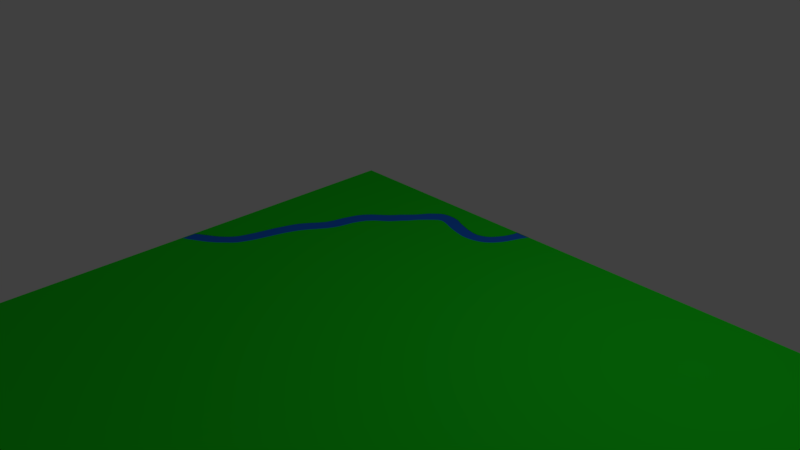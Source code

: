 # Source: Terreno.blend  (saved by Blender 2.78.0; exported with 4.5.12 LTS)
import bpy
from mathutils import Matrix  # noqa: F401  (used for matrix-valued properties, if any)

bpy.ops.wm.read_factory_settings(use_empty=True)
scene = bpy.context.scene
scene.name = 'Scene'

# ---- collections
col_collection_1 = bpy.data.collections.new('Collection 1'); scene.collection.children.link(col_collection_1)

# ---- materials (node trees are filled in below, after node groups)
mat_grama = bpy.data.materials.new('Grama')
mat_grama.alpha_threshold = 0.0
mat_grama.use_transparent_shadow = False
mat_grama.diffuse_color = (0.01245, 0.8, 0.01559, 1.0)
mat_grama.roughness = 0.5
mat_agua = bpy.data.materials.new('Agua')
mat_agua.alpha_threshold = 0.0
mat_agua.use_transparent_shadow = False
mat_agua.diffuse_color = (0.01691, 0.1598, 0.8, 1.0)
mat_agua.roughness = 0.5

# ---- material node trees

# ---- world
world_world = bpy.data.worlds.new('World'); scene.world = world_world
world_world.color = (0.05088, 0.05088, 0.05088)
world_world.use_sun_shadow = False
world_world.sun_shadow_jitter_overblur = 0.0
world_world.cycles.sampling_method = 'MANUAL'

# ---- cameras
cam_camera = bpy.data.cameras.new('Camera')
cam_camera.clip_end = 100.0
cam_camera.lens = 35.0
cam_camera.sensor_width = 32.0
cam_camera.sensor_height = 18.0
cam_camera.ortho_scale = 7.314
cam_camera.dof.focus_distance = 0.0
cam_camera.dof.aperture_fstop = 128.0

# ---- lights
light_lamp = bpy.data.lights.new('Lamp', 'POINT')
light_lamp.transmission_factor = 0.0
light_lamp.cutoff_distance = 30.0
light_lamp.energy = 100.0
light_lamp.shadow_buffer_clip_start = 1.001
light_lamp.shadow_soft_size = 0.1
light_lamp.shadow_maximum_resolution = 0.006
light_lamp.use_absolute_resolution = True

# ---- meshes
me_plane_001 = bpy.data.meshes.new('Plane.001')
me_plane_001.from_pydata([(0.07178, 0.2132, 6.148), (9.597, 0.2132, 6.148), (0.07178, 0.2132, -2.104), (9.597, 0.2132, -2.104), (2.587, 0.2055, -1.677), (2.695, 0.2055, -1.655), (2.783, 0.2055, -1.652), (2.981, 0.2055, -1.78), (3.018, 0.2055, -1.837), (3.059, 0.2055, -1.905), (3.09, 0.2055, -1.984), (3.305, 0.2055, -2.067), (3.271, 0.2055, -1.994), (3.237, 0.2055, -1.912), (3.198, 0.2055, -1.81), (3.161, 0.2055, -1.736), (3.113, 0.2055, -1.663), (3.084, 0.2055, -1.626), (3.046, 0.2055, -1.589), (3.003, 0.2055, -1.553), (2.657, 0.2055, -1.471), (2.552, 0.2055, -1.492), (2.049, 0.2055, -1.554), (2.014, 0.2055, -1.516), (1.977, 0.2055, -1.479), (1.937, 0.2055, -1.436), (1.896, 0.2055, -1.388), (1.857, 0.2055, -1.34), (1.83, 0.2055, -1.295), (1.802, 0.2055, -1.254), (1.768, 0.2055, -1.218), (1.736, 0.2055, -1.178), (1.696, 0.2055, -1.125), (1.658, 0.2055, -1.075), (1.622, 0.2055, -1.038), (1.581, 0.2055, -1.001), (1.537, 0.2055, -0.9644), (1.491, 0.2055, -0.9277), (1.448, 0.2055, -0.8786), (1.398, 0.2055, -0.8174), (1.356, 0.2055, -0.7274), (1.32, 0.2055, -0.6336), (1.301, 0.2055, -0.5365), (1.278, 0.2055, -0.4394), (1.244, 0.2055, -0.3486), (1.206, 0.2055, -0.277), (1.17, 0.2055, -0.2197), (1.136, 0.2055, -0.1695), (1.102, 0.2055, -0.119), (1.07, 0.2055, -0.07131), (1.029, 0.2055, -0.00877), (0.9878, 0.2055, 0.06474), (0.9571, 0.2055, 0.1383), (0.9145, 0.2055, 0.2485), (0.8818, 0.2055, 0.3588), (0.8365, 0.2055, 0.5258), (0.8017, 0.2055, 0.6528), (0.7727, 0.2055, 0.733), (0.7265, 0.2055, 0.8414), (0.7004, 0.2055, 0.892), (0.658, 0.2055, 0.9469), (0.6214, 0.2055, 0.9836), (0.5847, 0.2055, 1.02), (0.5481, 0.2055, 1.057), (0.5115, 0.2055, 1.094), (0.4748, 0.2055, 1.123), (0.4187, 0.2055, 1.167), (0.3649, 0.2055, 1.204), (0.3021, 0.2055, 1.241), (0.2383, 0.2055, 1.278), (0.1817, 0.2055, 1.314), (0.1084, 0.2055, 1.351), (3.113, 0.2055, -2.057), (2.835, 0.2055, -1.484), (2.409, 0.2055, -1.53), (2.468, 0.2055, -1.514), (2.093, 0.2055, -1.591), (0.07178, 0.2055, 1.37), (0.07178, 0.2055, 1.167), (0.3649, 0.2055, 0.977), (1.336, 0.2055, -1.059), (2.943, 0.2055, -1.735), (2.845, 0.2055, -1.674), (2.893, 0.2055, -1.697), (2.95, 0.2055, -1.523), (2.895, 0.2055, -1.502), (2.729, 0.2055, -1.47), (2.784, 0.2055, -1.476), (2.395, 0.2055, -1.742), (2.31, 0.2055, -1.781), (2.228, 0.2055, -1.595), (2.27, 0.2055, -1.796), (0.07178, 0.2132, 1.167), (3.333, 0.2055, -2.104), (1.255, 0.2055, -0.9754), (1.218, 0.2055, -0.9277), (1.173, 0.2055, -0.8542), (3.113, 0.2055, -2.104), (2.28, 0.2055, -1.578), (2.227, 0.2055, -1.802), (2.101, 0.2055, -1.808), (2.176, 0.2055, -1.81), (2.142, 0.2055, -1.609), (2.18, 0.2055, -1.607), (3.333, 0.2132, -2.104), (3.113, 0.2132, -2.104), (0.4015, 0.2055, 0.9469), (0.4382, 0.2055, 0.9111), (0.4748, 0.2055, 0.8734), (0.5153, 0.2055, 0.8204), (0.5481, 0.2055, 0.7631), (0.5866, 0.2055, 0.6605), (0.6214, 0.2055, 0.5426), (0.658, 0.2055, 0.3955), (0.6947, 0.2055, 0.2485), (0.7313, 0.2055, 0.1383), (0.7679, 0.2055, 0.02799), (0.8074, 0.2055, -0.06259), (0.8412, 0.2055, -0.119), (0.8655, 0.2055, -0.1558), (0.8953, 0.2055, -0.1967), (0.9333, 0.2055, -0.2471), (1.012, 0.2055, -0.3601), (0.9713, 0.2055, -0.2973), (1.037, 0.2055, -0.405), (1.069, 0.2055, -0.4965), (1.088, 0.2055, -0.5903), (1.107, 0.2055, -0.6649), (1.134, 0.2055, -0.7439), (1.373, 0.2055, -1.091), (1.414, 0.2055, -1.129), (1.454, 0.2055, -1.165), (1.49, 0.2055, -1.199), (1.52, 0.2055, -1.235), (1.553, 0.2055, -1.277), (1.586, 0.2055, -1.321), (1.624, 0.2055, -1.362), (1.662, 0.2055, -1.401), (1.703, 0.2055, -1.448), (1.748, 0.2055, -1.504), (1.799, 0.2055, -1.582), (1.844, 0.2055, -1.649), (1.893, 0.2055, -1.697), (1.933, 0.2055, -1.735), (1.977, 0.2055, -1.772), (2.025, 0.2055, -1.795), (2.48, 0.2055, -1.713), (0.1084, 0.2132, 1.351), (0.1189, 0.2132, 1.134), (0.1817, 0.2132, 1.314), (0.1817, 0.2132, 1.094), (0.2383, 0.2132, 1.278), (0.2445, 0.2132, 1.055), (0.3021, 0.2132, 1.241), (0.304, 0.2132, 1.02), (0.3649, 0.2132, 1.204), (0.3649, 0.2132, 0.977), (0.4187, 0.2132, 1.167), (0.4015, 0.2132, 0.9469), (0.4382, 0.2132, 0.9111), (0.4748, 0.2132, 1.123), (0.4748, 0.2132, 0.8734), (0.5115, 0.2132, 1.094), (0.5153, 0.2132, 0.8204), (0.5481, 0.2132, 1.057), (0.5481, 0.2132, 0.7631), (0.5847, 0.2132, 1.02), (0.5866, 0.2132, 0.6605), (0.6214, 0.2132, 0.9836), (0.6214, 0.2132, 0.5426), (0.658, 0.2132, 0.9469), (0.658, 0.2132, 0.3955), (0.7004, 0.2132, 0.892), (0.6947, 0.2132, 0.2485), (0.7265, 0.2132, 0.8414), (0.7313, 0.2132, 0.1383), (0.7727, 0.2132, 0.733), (0.7679, 0.2132, 0.02799), (0.8017, 0.2132, 0.6528), (0.8074, 0.2132, -0.06259), (0.8365, 0.2132, 0.5258), (0.8412, 0.2132, -0.119), (0.8818, 0.2132, 0.3588), (0.8655, 0.2132, -0.1558), (0.9145, 0.2132, 0.2485), (0.8953, 0.2132, -0.1967), (0.9571, 0.2132, 0.1383), (0.9333, 0.2132, -0.2471), (0.9878, 0.2132, 0.06474), (0.9713, 0.2132, -0.2973), (1.029, 0.2132, -0.00877), (1.012, 0.2132, -0.3601), (1.07, 0.2132, -0.07131), (1.069, 0.2132, -0.4965), (1.102, 0.2132, -0.119), (1.088, 0.2132, -0.5903), (1.136, 0.2132, -0.1695), (1.107, 0.2132, -0.6649), (1.17, 0.2132, -0.2197), (1.134, 0.2132, -0.7439), (1.206, 0.2132, -0.277), (1.173, 0.2132, -0.8542), (1.244, 0.2132, -0.3486), (1.218, 0.2132, -0.9277), (1.278, 0.2132, -0.4394), (1.255, 0.2132, -0.9754), (1.32, 0.2132, -0.6336), (1.296, 0.2132, -1.024), (1.356, 0.2132, -0.7274), (1.336, 0.2132, -1.059), (1.398, 0.2132, -0.8174), (1.373, 0.2132, -1.091), (1.448, 0.2132, -0.8786), (1.414, 0.2132, -1.129), (1.454, 0.2132, -1.165), (1.491, 0.2132, -0.9277), (1.49, 0.2132, -1.199), (1.537, 0.2132, -0.9644), (1.52, 0.2132, -1.235), (1.581, 0.2132, -1.001), (1.553, 0.2132, -1.277), (1.622, 0.2132, -1.038), (1.586, 0.2132, -1.321), (1.658, 0.2132, -1.075), (1.624, 0.2132, -1.362), (1.696, 0.2132, -1.125), (1.662, 0.2132, -1.401), (1.736, 0.2132, -1.178), (1.703, 0.2132, -1.448), (1.768, 0.2132, -1.218), (1.748, 0.2132, -1.504), (1.802, 0.2132, -1.254), (1.799, 0.2132, -1.582), (1.83, 0.2132, -1.295), (1.844, 0.2132, -1.649), (1.857, 0.2132, -1.34), (1.893, 0.2132, -1.697), (1.896, 0.2132, -1.388), (1.933, 0.2132, -1.735), (1.937, 0.2132, -1.436), (1.977, 0.2132, -1.772), (1.977, 0.2132, -1.479), (2.014, 0.2132, -1.516), (2.025, 0.2132, -1.795), (2.049, 0.2132, -1.554), (2.142, 0.2132, -1.609), (2.101, 0.2132, -1.808), (2.228, 0.2132, -1.595), (2.176, 0.2132, -1.81), (2.227, 0.2132, -1.802), (2.27, 0.2132, -1.796), (2.31, 0.2132, -1.781), (2.395, 0.2132, -1.742), (2.339, 0.2132, -1.555), (2.468, 0.2132, -1.514), (2.48, 0.2132, -1.713), (2.552, 0.2132, -1.492), (2.587, 0.2132, -1.677), (2.657, 0.2132, -1.471), (2.695, 0.2132, -1.655), (2.729, 0.2132, -1.47), (2.835, 0.2132, -1.484), (2.783, 0.2132, -1.652), (2.895, 0.2132, -1.502), (2.845, 0.2132, -1.674), (2.893, 0.2132, -1.697), (2.943, 0.2132, -1.735), (3.003, 0.2132, -1.553), (2.981, 0.2132, -1.78), (3.046, 0.2132, -1.589), (3.018, 0.2132, -1.837), (3.084, 0.2132, -1.626), (3.059, 0.2132, -1.905), (3.113, 0.2132, -1.663), (3.09, 0.2132, -1.984), (3.161, 0.2132, -1.736), (3.113, 0.2132, -2.057), (3.198, 0.2132, -1.81), (3.237, 0.2132, -1.912), (3.271, 0.2132, -1.994), (3.305, 0.2132, -2.067), (0.304, 0.2055, 1.02), (0.07178, 0.2132, 1.37), (1.296, 0.2055, -1.024), (0.2445, 0.2055, 1.055), (0.1817, 0.2055, 1.094), (0.1189, 0.2055, 1.134), (2.339, 0.2055, -1.555), (2.093, 0.2132, -1.591), (2.18, 0.2132, -1.607), (2.28, 0.2132, -1.578), (2.409, 0.2132, -1.53), (2.784, 0.2132, -1.476), (2.95, 0.2132, -1.523), (1.301, 0.2132, -0.5365), (1.037, 0.2132, -0.405)], [], [(253, 290, 247, 289, 245, 288, 244, 242, 241, 239, 237, 235, 233, 231, 229, 227, 225, 223, 221, 219, 217, 215, 212, 210, 208, 206, 294, 204, 202, 200, 198, 196, 194, 192, 190, 188, 186, 184, 182, 180, 178, 176, 174, 172, 170, 168, 166, 164, 162, 160, 157, 155, 153, 151, 149, 147, 282, 0, 1, 3, 104, 280, 279, 278, 277, 275, 273, 271, 269, 267, 293, 263, 261, 292, 260, 258, 256, 254, 291), (276, 105, 2, 92, 148, 150, 152, 154, 156, 158, 159, 161, 163, 165, 167, 169, 171, 173, 175, 177, 179, 181, 183, 185, 187, 189, 191, 295, 193, 195, 197, 199, 201, 203, 205, 207, 209, 211, 213, 214, 216, 218, 220, 222, 224, 226, 228, 230, 232, 234, 236, 238, 240, 243, 246, 248, 249, 250, 251, 252, 255, 257, 259, 262, 264, 265, 266, 268, 270, 272, 274), (216, 214, 131, 132), (97, 72, 10, 9, 8, 7, 81, 83, 82, 6, 5, 4, 146, 88, 89, 91, 99, 101, 100, 145, 144, 143, 142, 141, 140, 139, 138, 137, 136, 135, 134, 133, 132, 131, 130, 129, 80, 283, 94, 95, 96, 128, 127, 126, 125, 124, 122, 123, 121, 120, 119, 118, 117, 116, 115, 114, 113, 112, 111, 110, 109, 108, 107, 106, 79, 281, 284, 285, 286, 78, 77, 71, 70, 69, 68, 67, 66, 65, 64, 63, 62, 61, 60, 59, 58, 57, 56, 55, 54, 53, 52, 51, 50, 49, 48, 47, 46, 45, 44, 43, 42, 41, 40, 39, 38, 37, 36, 35, 34, 33, 32, 31, 30, 29, 28, 27, 26, 25, 24, 23, 22, 76, 102, 103, 90, 98, 287, 74, 75, 21, 20, 86, 87, 73, 85, 84, 19, 18, 17, 16, 15, 14, 13, 12, 11, 93), (225, 227, 31, 32), (214, 213, 130, 131), (227, 229, 30, 31), (213, 211, 129, 130), (229, 231, 29, 30), (211, 209, 80, 129), (231, 233, 28, 29), (201, 199, 128, 96), (233, 235, 27, 28), (199, 197, 127, 128), (235, 237, 26, 27), (197, 195, 126, 127), (237, 239, 25, 26), (288, 245, 102, 76), (195, 193, 125, 126), (239, 241, 24, 25), (289, 247, 90, 103), (193, 295, 124, 125), (241, 242, 23, 24), (291, 254, 75, 74), (191, 189, 123, 122), (242, 244, 22, 23), (292, 261, 73, 87), (189, 187, 121, 123), (244, 288, 76, 22), (105, 276, 72, 97), (187, 185, 120, 121), (254, 256, 21, 75), (185, 183, 119, 120), (256, 258, 20, 21), (282, 147, 71, 77), (183, 181, 118, 119), (253, 291, 74, 287), (147, 149, 70, 71), (181, 179, 117, 118), (258, 260, 86, 20), (149, 151, 69, 70), (179, 177, 116, 117), (261, 263, 85, 73), (151, 153, 68, 69), (177, 175, 115, 116), (293, 267, 19, 84), (153, 155, 67, 68), (175, 173, 114, 115), (267, 269, 18, 19), (155, 157, 66, 67), (173, 171, 113, 114), (269, 271, 17, 18), (157, 160, 65, 66), (171, 169, 112, 113), (203, 201, 96, 95), (271, 273, 16, 17), (160, 162, 64, 65), (169, 167, 111, 112), (205, 203, 95, 94), (273, 275, 15, 16), (162, 164, 63, 64), (167, 165, 110, 111), (290, 253, 287, 98), (275, 277, 14, 15), (164, 166, 62, 63), (165, 163, 109, 110), (150, 148, 286, 285), (277, 278, 13, 14), (166, 168, 61, 62), (163, 161, 108, 109), (152, 150, 285, 284), (278, 279, 12, 13), (168, 170, 60, 61), (161, 159, 107, 108), (207, 205, 94, 283), (279, 280, 11, 12), (170, 172, 59, 60), (159, 158, 106, 107), (154, 152, 284, 281), (280, 104, 93, 11), (172, 174, 58, 59), (158, 156, 79, 106), (245, 289, 103, 102), (174, 176, 57, 58), (204, 294, 42, 43), (248, 246, 100, 101), (276, 274, 10, 72), (176, 178, 56, 57), (295, 191, 122, 124), (249, 248, 101, 99), (274, 272, 9, 10), (178, 180, 55, 56), (250, 249, 99, 91), (272, 270, 8, 9), (180, 182, 54, 55), (247, 290, 98, 90), (270, 268, 7, 8), (182, 184, 53, 54), (251, 250, 91, 89), (264, 262, 6, 82), (184, 186, 52, 53), (252, 251, 89, 88), (268, 266, 81, 7), (186, 188, 51, 52), (260, 292, 87, 86), (262, 259, 5, 6), (188, 190, 50, 51), (263, 293, 84, 85), (259, 257, 4, 5), (190, 192, 49, 50), (265, 264, 82, 83), (257, 255, 146, 4), (192, 194, 48, 49), (266, 265, 83, 81), (255, 252, 88, 146), (194, 196, 47, 48), (209, 207, 283, 80), (246, 243, 145, 100), (196, 198, 46, 47), (156, 154, 281, 79), (243, 240, 144, 145), (104, 105, 97, 93), (198, 200, 45, 46), (148, 92, 78, 286), (240, 238, 143, 144), (200, 202, 44, 45), (238, 236, 142, 143), (202, 204, 43, 44), (236, 234, 141, 142), (294, 206, 41, 42), (234, 232, 140, 141), (206, 208, 40, 41), (92, 282, 77, 78), (232, 230, 139, 140), (208, 210, 39, 40), (230, 228, 138, 139), (210, 212, 38, 39), (228, 226, 137, 138), (212, 215, 37, 38), (226, 224, 136, 137), (215, 217, 36, 37), (224, 222, 135, 136), (217, 219, 35, 36), (222, 220, 134, 135), (219, 221, 34, 35), (220, 218, 133, 134), (221, 223, 33, 34), (218, 216, 132, 133), (223, 225, 32, 33)])
me_plane_001.polygons.foreach_set('material_index', [0, 0, 0, 1, 0, 0, 0, 0, 0, 0, 0, 0, 0, 0, 0, 0, 0, 0, 0, 0, 0, 0, 0, 0, 0, 0, 0, 0, 0, 0, 0, 0, 0, 0, 0, 0, 0, 0, 0, 0, 0, 0, 0, 0, 0, 0, 0, 0, 0, 0, 0, 0, 0, 0, 0, 0, 0, 0, 0, 0, 0, 0, 0, 0, 0, 0, 0, 0, 0, 0, 0, 0, 0, 0, 0, 0, 0, 0, 0, 0, 0, 0, 0, 0, 0, 0, 0, 0, 0, 0, 0, 0, 0, 0, 0, 0, 0, 0, 0, 0, 0, 0, 0, 0, 0, 0, 0, 0, 0, 0, 0, 0, 0, 0, 0, 0, 0, 0, 0, 0, 0, 0, 0, 0, 0, 0, 0, 0, 0, 0, 0, 0, 0, 0, 0, 0, 0, 0, 0, 0, 0, 0, 0, 0, 0, 0, 0, 0, 0])
me_plane_001.materials.append(mat_grama)
me_plane_001.materials.append(mat_agua)
me_plane_001.materials.append(None)
me_plane_001.use_remesh_preserve_volume = False
me_plane_001.use_remesh_preserve_attributes = False
me_plane_001.use_mirror_vertex_groups = False
me_plane_001.update()

# ---- objects
ob_plane = bpy.data.objects.new('Plane', me_plane_001)
ob_lamp = bpy.data.objects.new('Lamp', light_lamp)
ob_camera = bpy.data.objects.new('Camera', cam_camera)

# ---- transforms, parenting, visibility, modifiers, constraints
ob_plane.location = (-2.142, -0.08662, -0.1848)
ob_plane.rotation_euler = (1.571, -0.0, 0.0)
ob_plane.scale = (0.9528, 0.9528, 0.9528)
ob_plane.lineart.crease_threshold = 0.0
_m = ob_plane.modifiers.new('Decimate', 'DECIMATE')
ob_lamp.location = (4.03, 0.8714, 5.798)
ob_lamp.rotation_euler = (0.6503, 0.05522, 1.866)
ob_lamp.scale = (0.9528, 0.9528, 0.9528)
ob_lamp.lock_rotations_4d = False
ob_lamp.empty_display_type = 'ARROWS'
ob_lamp.color = (0.0, 0.0, 0.0, 0.0)
ob_lamp.lineart.crease_threshold = 0.0
ob_camera.location = (7.274, -6.287, 5.264)
ob_camera.rotation_euler = (1.109, 0.0, 0.8149)
ob_camera.scale = (0.9528, 0.9528, 0.9528)
ob_camera.lock_rotations_4d = False
ob_camera.empty_display_type = 'ARROWS'
ob_camera.color = (0.0, 0.0, 0.0, 0.0)
ob_camera.display_type = 'WIRE'
ob_camera.lineart.crease_threshold = 0.0

# ---- collection membership
col_collection_1.objects.link(ob_plane)
col_collection_1.objects.link(ob_lamp)
col_collection_1.objects.link(ob_camera)

# ---- scene / render settings (as saved in the file)
scene.camera = ob_camera
scene.frame_start = 1; scene.frame_end = 250; scene.frame_set(1)
scene.render.engine = 'BLENDER_EEVEE_NEXT'
scene.render.resolution_percentage = 50
scene.render.dither_intensity = 0.0
scene.cycles.use_denoising = False
scene.cycles.samples = 128
scene.cycles.sampling_pattern = 'TABULATED_SOBOL'
scene.cycles.light_sampling_threshold = 0.0
scene.cycles.use_adaptive_sampling = False
scene.cycles.use_light_tree = False
scene.cycles.blur_glossy = 0.0
scene.cycles.sample_clamp_indirect = 0.0
scene.view_settings.view_transform = 'Standard'
bpy.context.view_layer.update()
